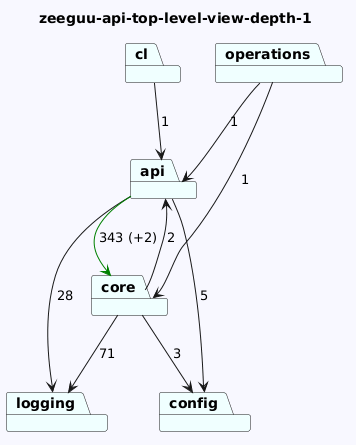

The diagram above was rendered by PlantUML. Its source (embedded in the PNG):
@startuml
skinparam backgroundColor GhostWhite
title zeeguu-api-top-level-view-depth-1
package "api" #Azure
package "cl" #Azure
package "operations" #Azure
package "core" #Azure
package "logging" #Azure
package "config" #Azure
"api"-->"config"  : 5
"api"-->"logging"  : 28
"api"-->"core" #Green : 343 (+2)
"cl"-->"api"  : 1
"operations"-->"api"  : 1
"operations"-->"core"  : 1
"core"-->"logging"  : 71
"core"-->"config"  : 3
"core"-->"api"  : 2
@enduml